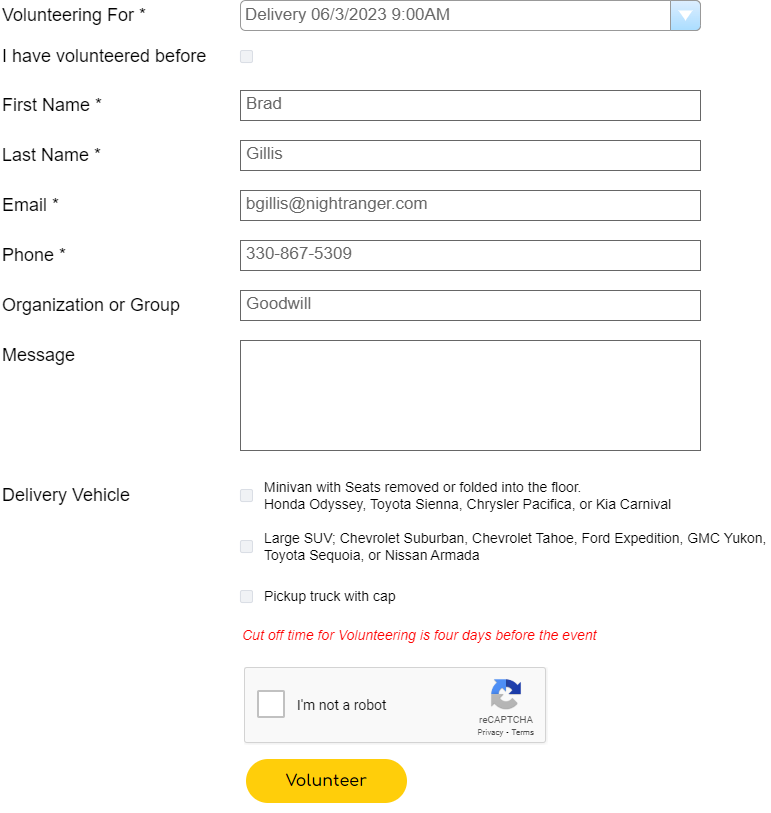

The diagram above was exported from draw.io. Its source (the exported page's mxGraphModel, read from the mxfile embedded in the PNG):
<mxGraphModel dx="1658" dy="820" grid="1" gridSize="10" guides="1" tooltips="1" connect="1" arrows="1" fold="1" page="1" pageScale="1" pageWidth="1100" pageHeight="850" math="0" shadow="0">
  <root>
    <mxCell id="0" />
    <mxCell id="1" parent="0" />
    <mxCell id="XZRUP3pxNaRf-FWk05cx-1" value="Delivery 06/3/2023 9:00AM" style="strokeWidth=1;shadow=0;dashed=0;align=center;html=1;shape=mxgraph.mockup.forms.comboBox;strokeColor=#999999;fillColor=#ddeeff;align=left;fillColor2=#aaddff;mainText=;fontColor=#666666;fontSize=17;spacingLeft=3;" vertex="1" parent="1">
      <mxGeometry x="430" y="30" width="460" height="30" as="geometry" />
    </mxCell>
    <mxCell id="XZRUP3pxNaRf-FWk05cx-2" value="&lt;font style=&quot;font-size: 18px;&quot;&gt;Volunteering For *&lt;/font&gt;" style="text;strokeColor=none;align=left;fillColor=none;html=1;verticalAlign=middle;whiteSpace=wrap;rounded=0;" vertex="1" parent="1">
      <mxGeometry x="190" y="30" width="170" height="30" as="geometry" />
    </mxCell>
    <mxCell id="XZRUP3pxNaRf-FWk05cx-3" value="" style="rounded=1;fillColor=#F0F2F5;strokeColor=#D8DCE3;align=left;verticalAlign=middle;fontStyle=1;fontSize=12;labelPosition=right;verticalLabelPosition=middle;spacingLeft=10;html=1;shadow=0;dashed=0" vertex="1" parent="1">
      <mxGeometry x="430" y="80" width="12" height="12" as="geometry" />
    </mxCell>
    <mxCell id="XZRUP3pxNaRf-FWk05cx-5" value="&lt;font style=&quot;font-size: 18px;&quot;&gt;I have volunteered before&lt;/font&gt;" style="text;strokeColor=none;align=left;fillColor=none;html=1;verticalAlign=middle;whiteSpace=wrap;rounded=0;" vertex="1" parent="1">
      <mxGeometry x="190" y="71" width="220" height="30" as="geometry" />
    </mxCell>
    <mxCell id="XZRUP3pxNaRf-FWk05cx-6" value="Brad" style="strokeWidth=1;shadow=0;dashed=0;align=center;html=1;shape=mxgraph.mockup.text.textBox;fontColor=#666666;align=left;fontSize=17;spacingLeft=4;spacingTop=-3;strokeColor=#666666;mainText=" vertex="1" parent="1">
      <mxGeometry x="430" y="120" width="460" height="30" as="geometry" />
    </mxCell>
    <mxCell id="XZRUP3pxNaRf-FWk05cx-7" value="Gillis" style="strokeWidth=1;shadow=0;dashed=0;align=center;html=1;shape=mxgraph.mockup.text.textBox;fontColor=#666666;align=left;fontSize=17;spacingLeft=4;spacingTop=-3;strokeColor=#666666;mainText=" vertex="1" parent="1">
      <mxGeometry x="430" y="170" width="460" height="30" as="geometry" />
    </mxCell>
    <mxCell id="XZRUP3pxNaRf-FWk05cx-8" value="&lt;font style=&quot;font-size: 18px;&quot;&gt;First Name *&lt;/font&gt;" style="text;strokeColor=none;align=left;fillColor=none;html=1;verticalAlign=middle;whiteSpace=wrap;rounded=0;" vertex="1" parent="1">
      <mxGeometry x="190" y="120" width="220" height="30" as="geometry" />
    </mxCell>
    <mxCell id="XZRUP3pxNaRf-FWk05cx-9" value="&lt;font style=&quot;font-size: 18px;&quot;&gt;Last Name *&lt;/font&gt;" style="text;strokeColor=none;align=left;fillColor=none;html=1;verticalAlign=middle;whiteSpace=wrap;rounded=0;" vertex="1" parent="1">
      <mxGeometry x="190" y="170" width="220" height="30" as="geometry" />
    </mxCell>
    <mxCell id="XZRUP3pxNaRf-FWk05cx-10" value="bgillis@nightranger.com" style="strokeWidth=1;shadow=0;dashed=0;align=center;html=1;shape=mxgraph.mockup.text.textBox;fontColor=#666666;align=left;fontSize=17;spacingLeft=4;spacingTop=-3;strokeColor=#666666;mainText=" vertex="1" parent="1">
      <mxGeometry x="430" y="220" width="460" height="30" as="geometry" />
    </mxCell>
    <mxCell id="XZRUP3pxNaRf-FWk05cx-11" value="&lt;font style=&quot;font-size: 18px;&quot;&gt;Email *&lt;/font&gt;" style="text;strokeColor=none;align=left;fillColor=none;html=1;verticalAlign=middle;whiteSpace=wrap;rounded=0;" vertex="1" parent="1">
      <mxGeometry x="190" y="220" width="220" height="30" as="geometry" />
    </mxCell>
    <mxCell id="XZRUP3pxNaRf-FWk05cx-12" value="&lt;font style=&quot;font-size: 18px;&quot;&gt;Phone *&lt;/font&gt;" style="text;strokeColor=none;align=left;fillColor=none;html=1;verticalAlign=middle;whiteSpace=wrap;rounded=0;" vertex="1" parent="1">
      <mxGeometry x="190" y="270" width="220" height="30" as="geometry" />
    </mxCell>
    <mxCell id="XZRUP3pxNaRf-FWk05cx-13" value="330-867-5309" style="strokeWidth=1;shadow=0;dashed=0;align=center;html=1;shape=mxgraph.mockup.text.textBox;fontColor=#666666;align=left;fontSize=17;spacingLeft=4;spacingTop=-3;strokeColor=#666666;mainText=" vertex="1" parent="1">
      <mxGeometry x="430" y="270" width="460" height="30" as="geometry" />
    </mxCell>
    <mxCell id="XZRUP3pxNaRf-FWk05cx-14" value="&lt;font style=&quot;font-size: 18px;&quot;&gt;Organization or Group&lt;/font&gt;" style="text;strokeColor=none;align=left;fillColor=none;html=1;verticalAlign=middle;whiteSpace=wrap;rounded=0;" vertex="1" parent="1">
      <mxGeometry x="190" y="320" width="220" height="30" as="geometry" />
    </mxCell>
    <mxCell id="XZRUP3pxNaRf-FWk05cx-15" value="Goodwill" style="strokeWidth=1;shadow=0;dashed=0;align=center;html=1;shape=mxgraph.mockup.text.textBox;fontColor=#666666;align=left;fontSize=17;spacingLeft=4;spacingTop=-3;strokeColor=#666666;mainText=" vertex="1" parent="1">
      <mxGeometry x="430" y="320" width="460" height="30" as="geometry" />
    </mxCell>
    <mxCell id="XZRUP3pxNaRf-FWk05cx-16" value="" style="strokeWidth=1;shadow=0;dashed=0;align=center;html=1;shape=mxgraph.mockup.text.textBox;fontColor=#666666;align=left;fontSize=17;spacingLeft=4;spacingTop=-3;strokeColor=#666666;mainText=" vertex="1" parent="1">
      <mxGeometry x="430" y="370" width="460" height="110" as="geometry" />
    </mxCell>
    <mxCell id="XZRUP3pxNaRf-FWk05cx-17" value="&lt;font style=&quot;font-size: 18px;&quot;&gt;Message&lt;/font&gt;" style="text;strokeColor=none;align=left;fillColor=none;html=1;verticalAlign=middle;whiteSpace=wrap;rounded=0;" vertex="1" parent="1">
      <mxGeometry x="190" y="370" width="220" height="30" as="geometry" />
    </mxCell>
    <mxCell id="XZRUP3pxNaRf-FWk05cx-18" value="&lt;font style=&quot;font-size: 18px;&quot;&gt;Delivery Vehicle&lt;/font&gt;" style="text;strokeColor=none;align=left;fillColor=none;html=1;verticalAlign=middle;whiteSpace=wrap;rounded=0;" vertex="1" parent="1">
      <mxGeometry x="190" y="510" width="220" height="30" as="geometry" />
    </mxCell>
    <mxCell id="XZRUP3pxNaRf-FWk05cx-19" value="&lt;font style=&quot;font-size: 14px;&quot;&gt;Minivan with Seats removed or folded into the floor.&amp;nbsp; &lt;br&gt;Honda Odyssey, Toyota Sienna, Chrysler Pacifica, or Kia Carnival&lt;/font&gt;" style="rounded=1;fillColor=#F0F2F5;strokeColor=#D8DCE3;align=left;verticalAlign=middle;fontStyle=0;fontSize=12;labelPosition=right;verticalLabelPosition=middle;spacingLeft=10;html=1;shadow=0;dashed=0" vertex="1" parent="1">
      <mxGeometry x="430" y="519" width="12" height="12" as="geometry" />
    </mxCell>
    <mxCell id="XZRUP3pxNaRf-FWk05cx-20" value="&lt;font style=&quot;font-size: 14px;&quot;&gt;Large SUV; Chevrolet Suburban, Chevrolet Tahoe, Ford Expedition, GMC Yukon,&amp;nbsp;&lt;br&gt;Toyota Sequoia, or Nissan Armada&lt;/font&gt;" style="rounded=1;fillColor=#F0F2F5;strokeColor=#D8DCE3;align=left;verticalAlign=middle;fontStyle=0;fontSize=12;labelPosition=right;verticalLabelPosition=middle;spacingLeft=10;html=1;shadow=0;dashed=0" vertex="1" parent="1">
      <mxGeometry x="430" y="570" width="12" height="12" as="geometry" />
    </mxCell>
    <mxCell id="XZRUP3pxNaRf-FWk05cx-21" value="&lt;font style=&quot;font-size: 14px;&quot;&gt;Pickup truck with cap&lt;/font&gt;" style="rounded=1;fillColor=#F0F2F5;strokeColor=#D8DCE3;align=left;verticalAlign=middle;fontStyle=0;fontSize=12;labelPosition=right;verticalLabelPosition=middle;spacingLeft=10;html=1;shadow=0;dashed=0" vertex="1" parent="1">
      <mxGeometry x="430" y="620" width="12" height="12" as="geometry" />
    </mxCell>
    <mxCell id="XZRUP3pxNaRf-FWk05cx-22" value="&lt;span style=&quot;color: red; font-style: italic;&quot;&gt;Cut off time for Volunteering is four days before the event&lt;/span&gt;" style="text;strokeColor=none;align=left;fillColor=none;html=1;verticalAlign=middle;whiteSpace=wrap;rounded=0;fontSize=14;" vertex="1" parent="1">
      <mxGeometry x="430" y="650" width="370" height="30" as="geometry" />
    </mxCell>
    <mxCell id="XZRUP3pxNaRf-FWk05cx-23" value="" style="shape=image;verticalLabelPosition=bottom;labelBackgroundColor=default;verticalAlign=top;aspect=fixed;imageAspect=0;image=data:image/png,(base64 omitted: 6968 chars);" vertex="1" parent="1">
      <mxGeometry x="430" y="690" width="316" height="90" as="geometry" />
    </mxCell>
    <mxCell id="XZRUP3pxNaRf-FWk05cx-25" value="" style="shape=image;verticalLabelPosition=bottom;labelBackgroundColor=default;verticalAlign=top;aspect=fixed;imageAspect=0;image=data:image/png,(base64 omitted: 3028 chars);" vertex="1" parent="1">
      <mxGeometry x="430" y="780" width="174" height="62" as="geometry" />
    </mxCell>
  </root>
</mxGraphModel>